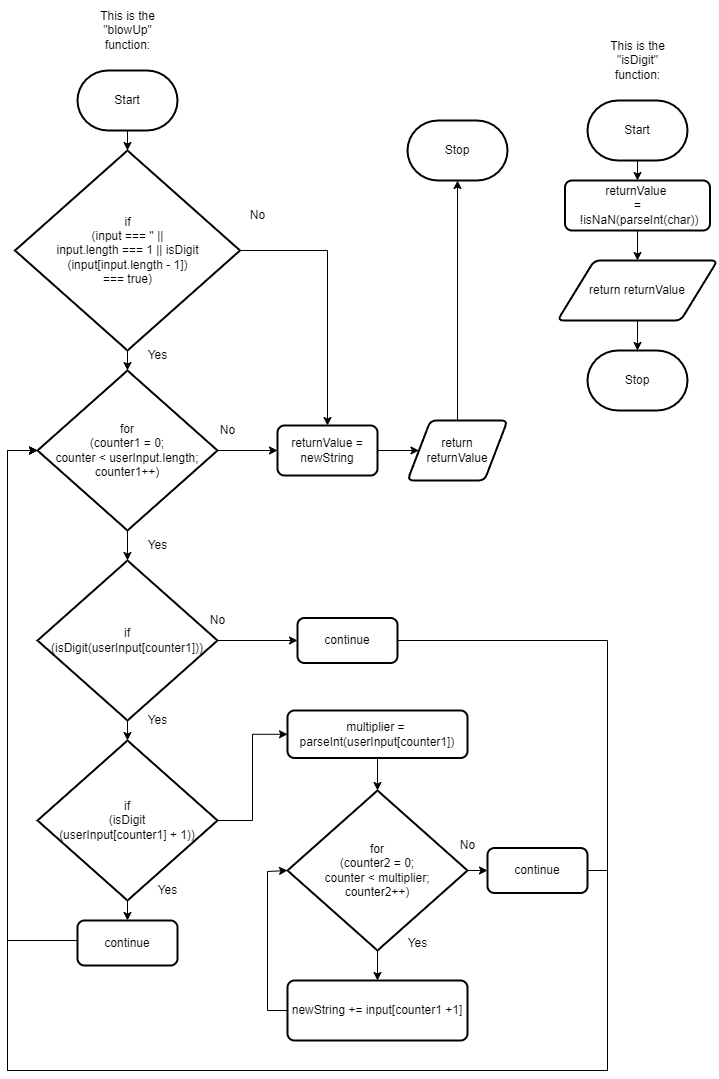

The diagram above was exported from draw.io. Its source (the exported page's mxGraphModel, read from the mxfile embedded in the PNG):
<mxGraphModel dx="1086" dy="658" grid="1" gridSize="10" guides="1" tooltips="1" connect="1" arrows="1" fold="1" page="1" pageScale="1" pageWidth="827" pageHeight="1169" math="0" shadow="0">
  <root>
    <mxCell id="0" />
    <mxCell id="1" parent="0" />
    <mxCell id="24" style="edgeStyle=orthogonalEdgeStyle;rounded=0;html=1;exitX=0.5;exitY=1;exitDx=0;exitDy=0;exitPerimeter=0;entryX=0.5;entryY=0;entryDx=0;entryDy=0;entryPerimeter=0;" parent="1" source="2" target="14" edge="1">
      <mxGeometry relative="1" as="geometry" />
    </mxCell>
    <mxCell id="2" value="Start" style="strokeWidth=2;html=1;shape=mxgraph.flowchart.terminator;whiteSpace=wrap;" parent="1" vertex="1">
      <mxGeometry x="90" y="150" width="100" height="60" as="geometry" />
    </mxCell>
    <mxCell id="6" value="" style="edgeStyle=none;html=1;" parent="1" source="3" target="5" edge="1">
      <mxGeometry relative="1" as="geometry" />
    </mxCell>
    <mxCell id="19" value="" style="edgeStyle=orthogonalEdgeStyle;rounded=0;html=1;" parent="1" source="3" target="15" edge="1">
      <mxGeometry relative="1" as="geometry" />
    </mxCell>
    <mxCell id="3" value="for&lt;br&gt;(counter1 = 0; &lt;br&gt;counter &amp;lt; userInput.length;&lt;br&gt;counter1++)" style="strokeWidth=2;html=1;shape=mxgraph.flowchart.decision;whiteSpace=wrap;" parent="1" vertex="1">
      <mxGeometry x="50" y="450" width="180" height="160" as="geometry" />
    </mxCell>
    <mxCell id="10" style="edgeStyle=none;html=1;exitX=0.5;exitY=1;exitDx=0;exitDy=0;exitPerimeter=0;entryX=0.5;entryY=0;entryDx=0;entryDy=0;entryPerimeter=0;" parent="1" source="5" target="9" edge="1">
      <mxGeometry relative="1" as="geometry" />
    </mxCell>
    <mxCell id="28" value="" style="edgeStyle=orthogonalEdgeStyle;rounded=0;html=1;" parent="1" source="5" target="27" edge="1">
      <mxGeometry relative="1" as="geometry" />
    </mxCell>
    <mxCell id="5" value="if &lt;br&gt;(isDigit(userInput[counter1]))" style="strokeWidth=2;html=1;shape=mxgraph.flowchart.decision;whiteSpace=wrap;" parent="1" vertex="1">
      <mxGeometry x="50" y="640" width="180" height="160" as="geometry" />
    </mxCell>
    <mxCell id="7" value="Yes" style="text;html=1;align=center;verticalAlign=middle;resizable=0;points=[];autosize=1;strokeColor=none;fillColor=none;" parent="1" vertex="1">
      <mxGeometry x="150" y="610" width="40" height="30" as="geometry" />
    </mxCell>
    <mxCell id="8" value="No" style="text;html=1;align=center;verticalAlign=middle;resizable=0;points=[];autosize=1;strokeColor=none;fillColor=none;" parent="1" vertex="1">
      <mxGeometry x="210" y="685" width="40" height="30" as="geometry" />
    </mxCell>
    <mxCell id="30" value="" style="edgeStyle=orthogonalEdgeStyle;rounded=0;html=1;" parent="1" source="9" target="29" edge="1">
      <mxGeometry relative="1" as="geometry" />
    </mxCell>
    <mxCell id="41" style="edgeStyle=orthogonalEdgeStyle;rounded=0;html=1;exitX=0.5;exitY=1;exitDx=0;exitDy=0;exitPerimeter=0;entryX=0.5;entryY=0;entryDx=0;entryDy=0;" parent="1" source="9" target="40" edge="1">
      <mxGeometry relative="1" as="geometry" />
    </mxCell>
    <mxCell id="9" value="if &lt;br&gt;(isDigit&lt;br&gt;(userInput[counter1] + 1))" style="strokeWidth=2;html=1;shape=mxgraph.flowchart.decision;whiteSpace=wrap;" parent="1" vertex="1">
      <mxGeometry x="50" y="820" width="180" height="160" as="geometry" />
    </mxCell>
    <mxCell id="11" value="Yes" style="text;html=1;align=center;verticalAlign=middle;resizable=0;points=[];autosize=1;strokeColor=none;fillColor=none;" parent="1" vertex="1">
      <mxGeometry x="150" y="785" width="40" height="30" as="geometry" />
    </mxCell>
    <mxCell id="25" style="edgeStyle=orthogonalEdgeStyle;rounded=0;html=1;entryX=0.5;entryY=1;entryDx=0;entryDy=0;entryPerimeter=0;" parent="1" source="12" target="26" edge="1">
      <mxGeometry relative="1" as="geometry">
        <mxPoint x="490" y="270" as="targetPoint" />
      </mxGeometry>
    </mxCell>
    <mxCell id="12" value="return&lt;br&gt;returnValue" style="shape=parallelogram;html=1;strokeWidth=2;perimeter=parallelogramPerimeter;whiteSpace=wrap;rounded=1;arcSize=12;size=0.23;" parent="1" vertex="1">
      <mxGeometry x="420" y="500" width="100" height="60" as="geometry" />
    </mxCell>
    <mxCell id="17" style="edgeStyle=orthogonalEdgeStyle;html=1;entryX=0.5;entryY=0;entryDx=0;entryDy=0;rounded=0;" parent="1" source="14" target="15" edge="1">
      <mxGeometry relative="1" as="geometry" />
    </mxCell>
    <mxCell id="22" style="edgeStyle=orthogonalEdgeStyle;rounded=0;html=1;exitX=0.5;exitY=1;exitDx=0;exitDy=0;exitPerimeter=0;entryX=0.5;entryY=0;entryDx=0;entryDy=0;entryPerimeter=0;" parent="1" source="14" target="3" edge="1">
      <mxGeometry relative="1" as="geometry" />
    </mxCell>
    <mxCell id="14" value="if &lt;br&gt;(input === '' || &lt;br&gt;input.length === 1 || isDigit&lt;br&gt;(input[input.length - 1]) &lt;br&gt;=== true)" style="strokeWidth=2;html=1;shape=mxgraph.flowchart.decision;whiteSpace=wrap;" parent="1" vertex="1">
      <mxGeometry x="27.5" y="230" width="225" height="200" as="geometry" />
    </mxCell>
    <mxCell id="18" value="" style="edgeStyle=orthogonalEdgeStyle;rounded=0;html=1;" parent="1" source="15" target="12" edge="1">
      <mxGeometry relative="1" as="geometry" />
    </mxCell>
    <mxCell id="15" value="returnValue = newString" style="rounded=1;whiteSpace=wrap;html=1;absoluteArcSize=1;arcSize=14;strokeWidth=2;" parent="1" vertex="1">
      <mxGeometry x="290" y="505" width="100" height="50" as="geometry" />
    </mxCell>
    <mxCell id="20" value="No" style="text;html=1;align=center;verticalAlign=middle;resizable=0;points=[];autosize=1;strokeColor=none;fillColor=none;" parent="1" vertex="1">
      <mxGeometry x="250" y="280" width="40" height="30" as="geometry" />
    </mxCell>
    <mxCell id="21" value="No" style="text;html=1;align=center;verticalAlign=middle;resizable=0;points=[];autosize=1;strokeColor=none;fillColor=none;" parent="1" vertex="1">
      <mxGeometry x="220" y="495" width="40" height="30" as="geometry" />
    </mxCell>
    <mxCell id="23" value="Yes" style="text;html=1;align=center;verticalAlign=middle;resizable=0;points=[];autosize=1;strokeColor=none;fillColor=none;" parent="1" vertex="1">
      <mxGeometry x="150" y="420" width="40" height="30" as="geometry" />
    </mxCell>
    <mxCell id="26" value="Stop" style="strokeWidth=2;html=1;shape=mxgraph.flowchart.terminator;whiteSpace=wrap;" parent="1" vertex="1">
      <mxGeometry x="420" y="200" width="100" height="60" as="geometry" />
    </mxCell>
    <mxCell id="48" style="edgeStyle=orthogonalEdgeStyle;rounded=0;html=1;entryX=0;entryY=0.5;entryDx=0;entryDy=0;entryPerimeter=0;" parent="1" source="27" target="3" edge="1">
      <mxGeometry relative="1" as="geometry">
        <Array as="points">
          <mxPoint x="620" y="720" />
          <mxPoint x="620" y="1150" />
          <mxPoint x="20" y="1150" />
          <mxPoint x="20" y="530" />
        </Array>
      </mxGeometry>
    </mxCell>
    <mxCell id="27" value="continue" style="rounded=1;whiteSpace=wrap;html=1;absoluteArcSize=1;arcSize=14;strokeWidth=2;" parent="1" vertex="1">
      <mxGeometry x="310" y="697.5" width="100" height="45" as="geometry" />
    </mxCell>
    <mxCell id="32" value="" style="edgeStyle=orthogonalEdgeStyle;rounded=0;html=1;" parent="1" source="29" target="31" edge="1">
      <mxGeometry relative="1" as="geometry" />
    </mxCell>
    <mxCell id="29" value="multiplier =&amp;nbsp;&lt;br&gt;parseInt(userInput[counter1])" style="rounded=1;whiteSpace=wrap;html=1;absoluteArcSize=1;arcSize=14;strokeWidth=2;" parent="1" vertex="1">
      <mxGeometry x="300" y="790" width="180" height="47.5" as="geometry" />
    </mxCell>
    <mxCell id="34" value="" style="edgeStyle=orthogonalEdgeStyle;rounded=0;html=1;" parent="1" source="31" target="33" edge="1">
      <mxGeometry relative="1" as="geometry" />
    </mxCell>
    <mxCell id="46" style="edgeStyle=orthogonalEdgeStyle;rounded=0;html=1;exitX=1;exitY=0.5;exitDx=0;exitDy=0;exitPerimeter=0;entryX=0;entryY=0.5;entryDx=0;entryDy=0;" parent="1" source="31" target="44" edge="1">
      <mxGeometry relative="1" as="geometry" />
    </mxCell>
    <mxCell id="31" value="for&lt;br&gt;(counter2 = 0; &lt;br&gt;counter &amp;lt; multiplier;&lt;br&gt;counter2++)" style="strokeWidth=2;html=1;shape=mxgraph.flowchart.decision;whiteSpace=wrap;" parent="1" vertex="1">
      <mxGeometry x="300" y="870" width="180" height="160" as="geometry" />
    </mxCell>
    <mxCell id="36" style="edgeStyle=orthogonalEdgeStyle;rounded=0;html=1;entryX=0;entryY=0.5;entryDx=0;entryDy=0;entryPerimeter=0;" parent="1" source="33" target="31" edge="1">
      <mxGeometry relative="1" as="geometry">
        <Array as="points">
          <mxPoint x="280" y="1090" />
          <mxPoint x="280" y="951" />
          <mxPoint x="300" y="951" />
        </Array>
      </mxGeometry>
    </mxCell>
    <mxCell id="33" value="newString += input[counter1 +1]" style="rounded=1;whiteSpace=wrap;html=1;absoluteArcSize=1;arcSize=14;strokeWidth=2;" parent="1" vertex="1">
      <mxGeometry x="300" y="1060" width="180" height="60" as="geometry" />
    </mxCell>
    <mxCell id="35" value="Yes" style="text;html=1;align=center;verticalAlign=middle;resizable=0;points=[];autosize=1;strokeColor=none;fillColor=none;" parent="1" vertex="1">
      <mxGeometry x="410" y="1007.5" width="40" height="30" as="geometry" />
    </mxCell>
    <mxCell id="38" value="No" style="text;html=1;align=center;verticalAlign=middle;resizable=0;points=[];autosize=1;strokeColor=none;fillColor=none;" parent="1" vertex="1">
      <mxGeometry x="460" y="910" width="40" height="30" as="geometry" />
    </mxCell>
    <mxCell id="39" value="Yes" style="text;html=1;align=center;verticalAlign=middle;resizable=0;points=[];autosize=1;strokeColor=none;fillColor=none;" parent="1" vertex="1">
      <mxGeometry x="160" y="955" width="40" height="30" as="geometry" />
    </mxCell>
    <mxCell id="42" style="edgeStyle=orthogonalEdgeStyle;rounded=0;html=1;entryX=0;entryY=0.5;entryDx=0;entryDy=0;entryPerimeter=0;" parent="1" source="40" target="3" edge="1">
      <mxGeometry relative="1" as="geometry">
        <Array as="points">
          <mxPoint x="20" y="1020" />
          <mxPoint x="20" y="530" />
        </Array>
      </mxGeometry>
    </mxCell>
    <mxCell id="40" value="continue" style="rounded=1;whiteSpace=wrap;html=1;absoluteArcSize=1;arcSize=14;strokeWidth=2;" parent="1" vertex="1">
      <mxGeometry x="90" y="1000" width="100" height="45" as="geometry" />
    </mxCell>
    <mxCell id="47" style="edgeStyle=orthogonalEdgeStyle;rounded=0;html=1;entryX=0;entryY=0.5;entryDx=0;entryDy=0;entryPerimeter=0;" parent="1" source="44" target="3" edge="1">
      <mxGeometry relative="1" as="geometry">
        <Array as="points">
          <mxPoint x="620" y="950" />
          <mxPoint x="620" y="1150" />
          <mxPoint x="20" y="1150" />
          <mxPoint x="20" y="530" />
        </Array>
      </mxGeometry>
    </mxCell>
    <mxCell id="44" value="continue" style="rounded=1;whiteSpace=wrap;html=1;absoluteArcSize=1;arcSize=14;strokeWidth=2;" parent="1" vertex="1">
      <mxGeometry x="500" y="927.5" width="100" height="45" as="geometry" />
    </mxCell>
    <mxCell id="49" value="This is the &lt;br&gt;&quot;blowUp&quot; &lt;br&gt;function:" style="text;html=1;align=center;verticalAlign=middle;resizable=0;points=[];autosize=1;strokeColor=none;fillColor=none;" parent="1" vertex="1">
      <mxGeometry x="100" y="80" width="80" height="60" as="geometry" />
    </mxCell>
    <mxCell id="54" style="edgeStyle=orthogonalEdgeStyle;rounded=0;html=1;exitX=0.5;exitY=1;exitDx=0;exitDy=0;exitPerimeter=0;" parent="1" source="50" target="53" edge="1">
      <mxGeometry relative="1" as="geometry" />
    </mxCell>
    <mxCell id="50" value="Start" style="strokeWidth=2;html=1;shape=mxgraph.flowchart.terminator;whiteSpace=wrap;" parent="1" vertex="1">
      <mxGeometry x="600" y="180" width="100" height="60" as="geometry" />
    </mxCell>
    <mxCell id="51" value="This is the &lt;br&gt;&quot;isDigit&quot; &lt;br&gt;function:" style="text;html=1;align=center;verticalAlign=middle;resizable=0;points=[];autosize=1;strokeColor=none;fillColor=none;" parent="1" vertex="1">
      <mxGeometry x="610" y="110" width="80" height="60" as="geometry" />
    </mxCell>
    <mxCell id="57" value="" style="edgeStyle=orthogonalEdgeStyle;rounded=0;html=1;" parent="1" source="52" target="56" edge="1">
      <mxGeometry relative="1" as="geometry" />
    </mxCell>
    <mxCell id="52" value="return returnValue" style="shape=parallelogram;html=1;strokeWidth=2;perimeter=parallelogramPerimeter;whiteSpace=wrap;rounded=1;arcSize=12;size=0.23;" parent="1" vertex="1">
      <mxGeometry x="570" y="340" width="160" height="60" as="geometry" />
    </mxCell>
    <mxCell id="55" value="" style="edgeStyle=orthogonalEdgeStyle;rounded=0;html=1;" parent="1" source="53" target="52" edge="1">
      <mxGeometry relative="1" as="geometry" />
    </mxCell>
    <mxCell id="53" value="returnValue&amp;nbsp;&lt;br&gt;=&lt;br&gt;&amp;nbsp;!isNaN(parseInt(char))" style="rounded=1;whiteSpace=wrap;html=1;absoluteArcSize=1;arcSize=14;strokeWidth=2;" parent="1" vertex="1">
      <mxGeometry x="577.5" y="260" width="145" height="50" as="geometry" />
    </mxCell>
    <mxCell id="56" value="Stop" style="strokeWidth=2;html=1;shape=mxgraph.flowchart.terminator;whiteSpace=wrap;" parent="1" vertex="1">
      <mxGeometry x="600" y="430" width="100" height="60" as="geometry" />
    </mxCell>
  </root>
</mxGraphModel>